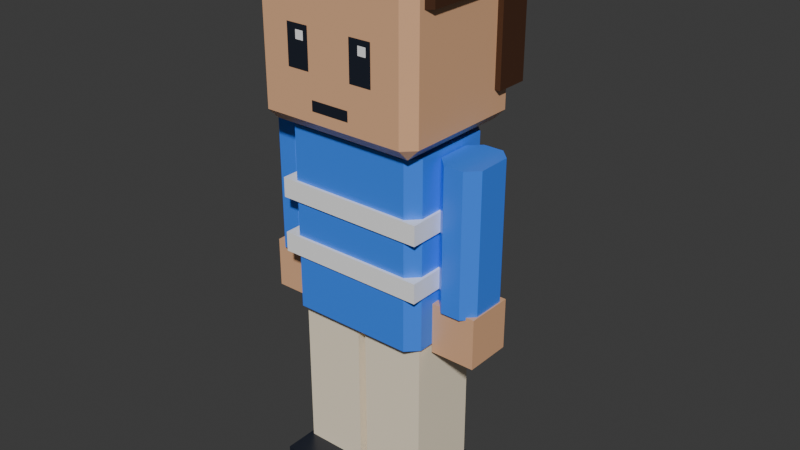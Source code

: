 # Source: townsperson-stripes.blend  (saved by Blender 5.3.31; exported with 4.5.12 LTS)
import bpy
from mathutils import Matrix  # noqa: F401  (used for matrix-valued properties, if any)

bpy.ops.wm.read_factory_settings(use_empty=True)
scene = bpy.context.scene
scene.name = 'Scene'

# ---- collections
col_townsperson_stripes = bpy.data.collections.new('townsperson-stripes'); scene.collection.children.link(col_townsperson_stripes)

# ---- materials (node trees are filled in below, after node groups)
mat_swap_shirt = bpy.data.materials.new('swap_shirt')
mat_swap_shirt.diffuse_color = (0.04231, 0.2384, 1.0, 1.0)
mat_swap_shirt.roughness = 0.35
mat_pal_white = bpy.data.materials.new('pal_white')
mat_pal_white.diffuse_color = (1.0, 1.0, 1.0, 1.0)
mat_pal_white.roughness = 0.35
mat_swap_skin = bpy.data.materials.new('swap_skin')
mat_swap_skin.diffuse_color = (0.807, 0.4564, 0.2542, 1.0)
mat_swap_skin.roughness = 0.35
mat_pal_night = bpy.data.materials.new('pal_night')
mat_pal_night.diffuse_color = (0.0137, 0.01764, 0.02956, 1.0)
mat_pal_night.roughness = 0.35
mat_swap_hair = bpy.data.materials.new('swap_hair')
mat_swap_hair.diffuse_color = (0.06848, 0.02732, 0.01298, 1.0)
mat_swap_hair.roughness = 0.35
mat_swap_pants = bpy.data.materials.new('swap_pants')
mat_swap_pants.diffuse_color = (1.0, 0.8796, 0.6724, 1.0)
mat_swap_pants.roughness = 0.35

# ---- material node trees
mat_swap_shirt.use_nodes = True; mat_swap_shirt.node_tree.nodes.clear()
_N = mat_swap_shirt.node_tree.nodes; _L = mat_swap_shirt.node_tree.links
n0 = _N.new('ShaderNodeBsdfPrincipled'); n0.name = 'Principled BSDF'; n0.location = (-200, 100)
n0.inputs[0].default_value = (0.04231, 0.2384, 1.0, 1.0)
n0.inputs[2].default_value = 0.35
n0.inputs[10].default_value = 0.005
n1 = _N.new('ShaderNodeOutputMaterial'); n1.name = 'Material Output'; n1.location = (200, 100)
_L.new(n0.outputs[0], n1.inputs[0])
n1.is_active_output = True
mat_pal_white.use_nodes = True; mat_pal_white.node_tree.nodes.clear()
_N = mat_pal_white.node_tree.nodes; _L = mat_pal_white.node_tree.links
n0 = _N.new('ShaderNodeBsdfPrincipled'); n0.name = 'Principled BSDF'; n0.location = (-200, 100)
n0.inputs[0].default_value = (1.0, 1.0, 1.0, 1.0)
n0.inputs[2].default_value = 0.35
n0.inputs[10].default_value = 0.005
n1 = _N.new('ShaderNodeOutputMaterial'); n1.name = 'Material Output'; n1.location = (200, 100)
_L.new(n0.outputs[0], n1.inputs[0])
n1.is_active_output = True
mat_swap_skin.use_nodes = True; mat_swap_skin.node_tree.nodes.clear()
_N = mat_swap_skin.node_tree.nodes; _L = mat_swap_skin.node_tree.links
n0 = _N.new('ShaderNodeBsdfPrincipled'); n0.name = 'Principled BSDF'; n0.location = (-200, 100)
n0.inputs[0].default_value = (0.807, 0.4564, 0.2542, 1.0)
n0.inputs[2].default_value = 0.35
n0.inputs[10].default_value = 0.005
n1 = _N.new('ShaderNodeOutputMaterial'); n1.name = 'Material Output'; n1.location = (200, 100)
_L.new(n0.outputs[0], n1.inputs[0])
n1.is_active_output = True
mat_pal_night.use_nodes = True; mat_pal_night.node_tree.nodes.clear()
_N = mat_pal_night.node_tree.nodes; _L = mat_pal_night.node_tree.links
n0 = _N.new('ShaderNodeBsdfPrincipled'); n0.name = 'Principled BSDF'; n0.location = (-200, 100)
n0.inputs[0].default_value = (0.0137, 0.01764, 0.02956, 1.0)
n0.inputs[2].default_value = 0.35
n0.inputs[10].default_value = 0.005
n1 = _N.new('ShaderNodeOutputMaterial'); n1.name = 'Material Output'; n1.location = (200, 100)
_L.new(n0.outputs[0], n1.inputs[0])
n1.is_active_output = True
mat_swap_hair.use_nodes = True; mat_swap_hair.node_tree.nodes.clear()
_N = mat_swap_hair.node_tree.nodes; _L = mat_swap_hair.node_tree.links
n0 = _N.new('ShaderNodeBsdfPrincipled'); n0.name = 'Principled BSDF'; n0.location = (-200, 100)
n0.inputs[0].default_value = (0.06848, 0.02732, 0.01298, 1.0)
n0.inputs[2].default_value = 0.35
n0.inputs[10].default_value = 0.005
n1 = _N.new('ShaderNodeOutputMaterial'); n1.name = 'Material Output'; n1.location = (200, 100)
_L.new(n0.outputs[0], n1.inputs[0])
n1.is_active_output = True
mat_swap_pants.use_nodes = True; mat_swap_pants.node_tree.nodes.clear()
_N = mat_swap_pants.node_tree.nodes; _L = mat_swap_pants.node_tree.links
n0 = _N.new('ShaderNodeBsdfPrincipled'); n0.name = 'Principled BSDF'; n0.location = (-200, 100)
n0.inputs[0].default_value = (1.0, 0.8796, 0.6724, 1.0)
n0.inputs[2].default_value = 0.35
n0.inputs[10].default_value = 0.005
n1 = _N.new('ShaderNodeOutputMaterial'); n1.name = 'Material Output'; n1.location = (200, 100)
_L.new(n0.outputs[0], n1.inputs[0])
n1.is_active_output = True

# ---- world
world_world = bpy.data.worlds.new('World'); scene.world = world_world
world_world.use_nodes = True; world_world.node_tree.nodes.clear()
_N = world_world.node_tree.nodes; _L = world_world.node_tree.links
n0 = _N.new('ShaderNodeOutputWorld'); n0.name = 'World Output'; n0.location = (200, 100)
n1 = _N.new('ShaderNodeBackground'); n1.name = 'Background'; n1.location = (-200, 100)
n1.inputs[0].default_value = (0.05088, 0.05088, 0.05088, 1.0)
_L.new(n1.outputs[0], n0.inputs[0])
n0.is_active_output = True
world_world.color = (0.05088, 0.05088, 0.05088)
world_world.sun_shadow_jitter_overblur = 0.0

# ---- meshes
me_body = bpy.data.meshes.new('body')
me_body.from_pydata([(0.27, 0.19, 0.208), (-0.27, 0.19, 0.208), (0.27, -0.19, 0.208), (-0.27, -0.19, 0.208), (0.27, 0.19, 0.138), (-0.27, 0.19, 0.138), (0.27, -0.19, 0.138), (-0.27, -0.19, 0.138), (-0.22, -0.18, -0.06), (-0.26, -0.14, -0.06), (0.26, -0.14, -0.06), (0.22, -0.18, -0.06), (-0.26, 0.14, -0.06), (-0.22, 0.18, -0.06), (0.22, 0.18, -0.06), (0.26, 0.14, -0.06), (-0.26, -0.14, 0.6), (-0.22, -0.18, 0.6), (0.22, -0.18, 0.6), (0.26, -0.14, 0.6), (-0.22, 0.18, 0.6), (-0.26, 0.14, 0.6), (0.26, 0.14, 0.6), (0.22, 0.18, 0.6), (-0.27, -0.19, 0.336), (0.27, -0.19, 0.336), (-0.27, 0.19, 0.336), (0.27, 0.19, 0.336), (-0.27, -0.19, 0.406), (0.27, -0.19, 0.406), (-0.27, 0.19, 0.406), (0.27, 0.19, 0.406)], [], [(7, 6, 2, 3), (7, 5, 4, 6), (6, 4, 0, 2), (7, 3, 1, 5), (5, 1, 0, 4), (3, 2, 0, 1), (16, 9, 8, 17), (10, 19, 18, 11), (12, 21, 20, 13), (22, 15, 14, 23), (8, 11, 18, 17), (8, 9, 12, 13, 14, 15, 10, 11), (9, 16, 21, 12), (10, 15, 22, 19), (13, 20, 23, 14), (16, 17, 18, 19, 22, 23, 20, 21), (24, 26, 27, 25), (28, 29, 31, 30), (24, 25, 29, 28), (26, 30, 31, 27), (24, 28, 30, 26), (25, 27, 31, 29)])
me_body.polygons.foreach_set('material_index', [1, 1, 1, 1, 1, 1, 0, 0, 0, 0, 0, 0, 0, 0, 0, 0, 1, 1, 1, 1, 1, 1])
me_body.materials.append(mat_swap_shirt)
me_body.materials.append(mat_pal_white)
me_body.update()
me_head = bpy.data.meshes.new('head')
me_head.from_pydata([(-0.26, -0.25, 0.06), (-0.3, -0.21, 0.06), (-0.26, -0.21, 0.02), (0.26, -0.25, 0.06), (0.26, -0.21, 0.02), (0.3, -0.21, 0.06), (-0.3, 0.21, 0.06), (-0.26, 0.25, 0.06), (-0.26, 0.21, 0.02), (0.26, 0.25, 0.06), (0.3, 0.21, 0.06), (0.26, 0.21, 0.02), (-0.3, -0.21, 0.5), (-0.26, -0.25, 0.5), (-0.26, -0.21, 0.54), (0.26, -0.25, 0.5), (0.3, -0.21, 0.5), (0.26, -0.21, 0.54), (-0.3, 0.21, 0.5), (-0.26, 0.21, 0.54), (-0.26, 0.25, 0.5), (0.3, 0.21, 0.5), (0.26, 0.25, 0.5), (0.26, 0.21, 0.54)], [], [(0, 1, 2), (3, 4, 5), (6, 7, 8), (9, 10, 11), (12, 13, 14), (15, 16, 17), (18, 19, 20), (21, 22, 23), (3, 0, 2, 4), (1, 6, 8, 2), (7, 9, 11, 8), (10, 5, 4, 11), (18, 12, 14, 19), (13, 15, 17, 14), (16, 21, 23, 17), (22, 20, 19, 23), (12, 1, 0, 13), (5, 16, 15, 3), (6, 18, 20, 7), (21, 10, 9, 22), (0, 3, 15, 13), (2, 8, 11, 4), (1, 12, 18, 6), (5, 10, 21, 16), (7, 20, 22, 9), (14, 17, 23, 19)])
me_head.materials.append(mat_swap_skin)
me_head.update()
me_face = bpy.data.meshes.new('face')
me_face.from_pydata([(0.08, -0.252, 0.2202), (0.16, -0.252, 0.2202), (0.16, -0.252, 0.358), (0.08, -0.252, 0.358), (-0.16, -0.252, 0.2202), (-0.08, -0.252, 0.2202), (-0.08, -0.252, 0.358), (-0.16, -0.252, 0.358), (-0.07, -0.252, 0.1001), (0.07, -0.252, 0.1001), (0.07, -0.252, 0.1349), (-0.07, -0.252, 0.1349)], [], [(0, 1, 2, 3), (4, 5, 6, 7), (8, 9, 10, 11)])
me_face.materials.append(mat_pal_night)
me_face.update()
me_eye_shine = bpy.data.meshes.new('eye_shine')
me_eye_shine.from_pydata([(0.115, -0.254, 0.3102), (0.145, -0.254, 0.3102), (0.145, -0.254, 0.3398), (0.115, -0.254, 0.3398), (-0.125, -0.254, 0.3102), (-0.095, -0.254, 0.3102), (-0.095, -0.254, 0.3398), (-0.125, -0.254, 0.3398)], [], [(0, 1, 2, 3), (4, 5, 6, 7)])
me_eye_shine.materials.append(mat_pal_white)
me_eye_shine.update()
me_hair = bpy.data.meshes.new('hair')
me_hair.from_pydata([(0.32, 0.27, 0.47), (-0.32, 0.27, 0.47), (0.32, 0.15, 0.47), (-0.32, 0.15, 0.47), (0.32, 0.27, 0.14), (-0.32, 0.27, 0.14), (0.32, 0.15, 0.14), (-0.32, 0.15, 0.14), (-0.28, -0.21, 0.46), (-0.32, -0.17, 0.46), (0.32, -0.17, 0.46), (0.28, -0.21, 0.46), (-0.32, 0.23, 0.46), (-0.28, 0.27, 0.46), (0.28, 0.27, 0.46), (0.32, 0.23, 0.46), (-0.32, -0.17, 0.62), (-0.28, -0.21, 0.62), (0.28, -0.21, 0.62), (0.32, -0.17, 0.62), (-0.28, 0.27, 0.62), (-0.32, 0.23, 0.62), (0.32, 0.23, 0.62), (0.28, 0.27, 0.62), (-0.08, 0.27, 0.04), (0.08, 0.27, 0.04), (-0.08, 0.39, 0.04), (0.08, 0.39, 0.04), (-0.08, 0.27, 0.42), (0.08, 0.27, 0.42), (-0.08, 0.39, 0.42), (0.08, 0.39, 0.42)], [], [(7, 6, 2, 3), (7, 5, 4, 6), (6, 4, 0, 2), (7, 3, 1, 5), (5, 1, 0, 4), (3, 2, 0, 1), (16, 9, 8, 17), (10, 19, 18, 11), (12, 21, 20, 13), (22, 15, 14, 23), (8, 11, 18, 17), (8, 9, 12, 13, 14, 15, 10, 11), (9, 16, 21, 12), (10, 15, 22, 19), (13, 20, 23, 14), (16, 17, 18, 19, 22, 23, 20, 21), (24, 26, 27, 25), (28, 29, 31, 30), (24, 25, 29, 28), (26, 30, 31, 27), (24, 28, 30, 26), (25, 27, 31, 29)])
me_hair.materials.append(mat_swap_hair)
me_hair.update()
me_leg_l = bpy.data.meshes.new('leg_L')
me_leg_l.from_pydata([(-0.115, -0.13, -0.66), (0.115, -0.13, -0.66), (-0.115, 0.13, -0.66), (0.115, 0.13, -0.66), (-0.115, -0.13, 0.02), (0.115, -0.13, 0.02), (-0.115, 0.13, 0.02), (0.115, 0.13, 0.02)], [], [(0, 2, 3, 1), (4, 5, 7, 6), (0, 1, 5, 4), (2, 6, 7, 3), (0, 4, 6, 2), (1, 3, 7, 5)])
me_leg_l.materials.append(mat_swap_pants)
me_leg_l.update()
me_shoe_l = bpy.data.meshes.new('shoe_L')
me_shoe_l.from_pydata([(-0.13, -0.24, -0.78), (0.13, -0.24, -0.78), (-0.13, 0.15, -0.78), (0.13, 0.15, -0.78), (-0.13, -0.24, -0.64), (0.13, -0.24, -0.64), (-0.13, 0.15, -0.64), (0.13, 0.15, -0.64)], [], [(0, 2, 3, 1), (4, 5, 7, 6), (0, 1, 5, 4), (2, 6, 7, 3), (0, 4, 6, 2), (1, 3, 7, 5)])
me_shoe_l.materials.append(mat_pal_night)
me_shoe_l.update()
me_arm_l = bpy.data.meshes.new('arm_L')
me_arm_l.from_pydata([(-0.035, -0.1, -0.4416), (-0.075, -0.06, -0.4416), (0.075, -0.06, -0.4416), (0.035, -0.1, -0.4416), (-0.075, 0.06, -0.4416), (-0.035, 0.1, -0.4416), (0.035, 0.1, -0.4416), (0.075, 0.06, -0.4416), (-0.075, -0.06, 0.06), (-0.035, -0.1, 0.06), (0.035, -0.1, 0.06), (0.075, -0.06, 0.06), (-0.035, 0.1, 0.06), (-0.075, 0.06, 0.06), (0.075, 0.06, 0.06), (0.035, 0.1, 0.06)], [], [(8, 1, 0, 9), (2, 11, 10, 3), (4, 13, 12, 5), (14, 7, 6, 15), (0, 3, 10, 9), (0, 1, 4, 5, 6, 7, 2, 3), (1, 8, 13, 4), (2, 7, 14, 11), (5, 12, 15, 6), (8, 9, 10, 11, 14, 15, 12, 13)])
me_arm_l.materials.append(mat_swap_shirt)
me_arm_l.update()
me_hand_l = bpy.data.meshes.new('hand_L')
me_hand_l.from_pydata([(-0.08, -0.085, -0.6116), (0.08, -0.085, -0.6116), (-0.08, 0.085, -0.6116), (0.08, 0.085, -0.6116), (-0.08, -0.085, -0.4316), (0.08, -0.085, -0.4316), (-0.08, 0.085, -0.4316), (0.08, 0.085, -0.4316)], [], [(0, 2, 3, 1), (4, 5, 7, 6), (0, 1, 5, 4), (2, 6, 7, 3), (0, 4, 6, 2), (1, 3, 7, 5)])
me_hand_l.materials.append(mat_swap_skin)
me_hand_l.update()
me_leg_r = bpy.data.meshes.new('leg_R')
me_leg_r.from_pydata([(-0.115, -0.13, -0.66), (0.115, -0.13, -0.66), (-0.115, 0.13, -0.66), (0.115, 0.13, -0.66), (-0.115, -0.13, 0.02), (0.115, -0.13, 0.02), (-0.115, 0.13, 0.02), (0.115, 0.13, 0.02)], [], [(0, 2, 3, 1), (4, 5, 7, 6), (0, 1, 5, 4), (2, 6, 7, 3), (0, 4, 6, 2), (1, 3, 7, 5)])
me_leg_r.materials.append(mat_swap_pants)
me_leg_r.update()
me_shoe_r = bpy.data.meshes.new('shoe_R')
me_shoe_r.from_pydata([(-0.13, -0.24, -0.78), (0.13, -0.24, -0.78), (-0.13, 0.15, -0.78), (0.13, 0.15, -0.78), (-0.13, -0.24, -0.64), (0.13, -0.24, -0.64), (-0.13, 0.15, -0.64), (0.13, 0.15, -0.64)], [], [(0, 2, 3, 1), (4, 5, 7, 6), (0, 1, 5, 4), (2, 6, 7, 3), (0, 4, 6, 2), (1, 3, 7, 5)])
me_shoe_r.materials.append(mat_pal_night)
me_shoe_r.update()
me_arm_r = bpy.data.meshes.new('arm_R')
me_arm_r.from_pydata([(-0.035, -0.1, -0.4416), (-0.075, -0.06, -0.4416), (0.075, -0.06, -0.4416), (0.035, -0.1, -0.4416), (-0.075, 0.06, -0.4416), (-0.035, 0.1, -0.4416), (0.035, 0.1, -0.4416), (0.075, 0.06, -0.4416), (-0.075, -0.06, 0.06), (-0.035, -0.1, 0.06), (0.035, -0.1, 0.06), (0.075, -0.06, 0.06), (-0.035, 0.1, 0.06), (-0.075, 0.06, 0.06), (0.075, 0.06, 0.06), (0.035, 0.1, 0.06)], [], [(8, 1, 0, 9), (2, 11, 10, 3), (4, 13, 12, 5), (14, 7, 6, 15), (0, 3, 10, 9), (0, 1, 4, 5, 6, 7, 2, 3), (1, 8, 13, 4), (2, 7, 14, 11), (5, 12, 15, 6), (8, 9, 10, 11, 14, 15, 12, 13)])
me_arm_r.materials.append(mat_swap_shirt)
me_arm_r.update()
me_hand_r = bpy.data.meshes.new('hand_R')
me_hand_r.from_pydata([(-0.08, -0.085, -0.6116), (0.08, -0.085, -0.6116), (-0.08, 0.085, -0.6116), (0.08, 0.085, -0.6116), (-0.08, -0.085, -0.4316), (0.08, -0.085, -0.4316), (-0.08, 0.085, -0.4316), (0.08, 0.085, -0.4316)], [], [(0, 2, 3, 1), (4, 5, 7, 6), (0, 1, 5, 4), (2, 6, 7, 3), (0, 4, 6, 2), (1, 3, 7, 5)])
me_hand_r.materials.append(mat_swap_skin)
me_hand_r.update()

# ---- objects
ob_body = bpy.data.objects.new('body', me_body)
ob_head = bpy.data.objects.new('head', me_head)
ob_face = bpy.data.objects.new('face', me_face)
ob_eye_shine = bpy.data.objects.new('eye_shine', me_eye_shine)
ob_hair = bpy.data.objects.new('hair', me_hair)
ob_leg_l = bpy.data.objects.new('leg_L', me_leg_l)
ob_shoe_l = bpy.data.objects.new('shoe_L', me_shoe_l)
ob_arm_l = bpy.data.objects.new('arm_L', me_arm_l)
ob_hand_l = bpy.data.objects.new('hand_L', me_hand_l)
ob_leg_r = bpy.data.objects.new('leg_R', me_leg_r)
ob_shoe_r = bpy.data.objects.new('shoe_R', me_shoe_r)
ob_arm_r = bpy.data.objects.new('arm_R', me_arm_r)
ob_hand_r = bpy.data.objects.new('hand_R', me_hand_r)

# ---- transforms, parenting, visibility, modifiers, constraints
ob_body.location = (0.0, 0.0, 0.78)
ob_head.location = (0.0, 0.0, 1.38)
ob_face.parent = ob_head
ob_face.location = (0.0, 0.0, 0.0)
ob_eye_shine.parent = ob_head
ob_eye_shine.location = (0.0, 0.0, 0.0)
ob_hair.parent = ob_head
ob_hair.location = (0.0, 0.0, 0.0)
ob_leg_l.location = (0.13, 0.0, 0.78)
ob_shoe_l.parent = ob_leg_l
ob_shoe_l.location = (0.0, 0.0, 0.0)
ob_arm_l.location = (0.34, 0.0, 1.3)
ob_hand_l.parent = ob_arm_l
ob_hand_l.location = (0.0, 0.0, 0.0)
ob_leg_r.location = (-0.13, 0.0, 0.78)
ob_shoe_r.parent = ob_leg_r
ob_shoe_r.location = (0.0, 0.0, 0.0)
ob_arm_r.location = (-0.34, 0.0, 1.3)
ob_hand_r.parent = ob_arm_r
ob_hand_r.location = (0.0, 0.0, 0.0)

# ---- collection membership
col_townsperson_stripes.objects.link(ob_body)
col_townsperson_stripes.objects.link(ob_head)
col_townsperson_stripes.objects.link(ob_face)
col_townsperson_stripes.objects.link(ob_eye_shine)
col_townsperson_stripes.objects.link(ob_hair)
col_townsperson_stripes.objects.link(ob_leg_l)
col_townsperson_stripes.objects.link(ob_shoe_l)
col_townsperson_stripes.objects.link(ob_arm_l)
col_townsperson_stripes.objects.link(ob_hand_l)
col_townsperson_stripes.objects.link(ob_leg_r)
col_townsperson_stripes.objects.link(ob_shoe_r)
col_townsperson_stripes.objects.link(ob_arm_r)
col_townsperson_stripes.objects.link(ob_hand_r)

# ---- scene / render settings (as saved in the file)
scene.frame_start = 1; scene.frame_end = 250; scene.frame_set(1)
scene.render.engine = 'BLENDER_EEVEE_NEXT'
scene.render.bake_bias = 0.0
scene.render.bake_samples = 0
scene.render.compositor_device = 'GPU'
scene.eevee.use_volume_custom_range = False
scene.eevee.fast_gi_thickness_near = 0.1
scene.eevee.fast_gi_thickness_far = 0.0
scene.eevee.ray_tracing_options.screen_trace_thickness = 0.1
bpy.context.view_layer.update()

# ---- added for rendering (the .blend has no active camera and no usable light): camera, sun
cam_auto = bpy.data.cameras.new('AutoCamera')
cam_auto.lens = 50.0
cam_auto.sensor_width = 36.0
cam_auto.clip_end = 1000.0
ob_auto_camera = bpy.data.objects.new('AutoCamera', cam_auto)
scene.collection.objects.link(ob_auto_camera)
ob_auto_camera.location = (2.09361, -2.44434, 2.67489)
ob_auto_camera.rotation_euler = (1.09748, -7.21219e-08, 0.694738)
scene.camera = ob_auto_camera
light_auto_sun = bpy.data.lights.new('AutoSun', 'SUN')
light_auto_sun.energy = 3.0
light_auto_sun.angle = 0.0523599
ob_auto_sun = bpy.data.objects.new('AutoSun', light_auto_sun)
scene.collection.objects.link(ob_auto_sun)
ob_auto_sun.rotation_euler = (0.872665, 0.174533, 0.523599)
bpy.context.view_layer.update()
